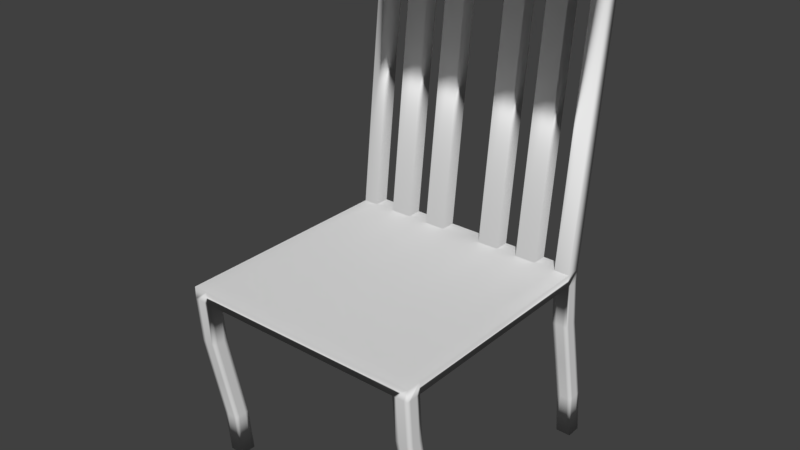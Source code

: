 # Source: Chair.blend  (saved by Blender 2.78.0; exported with 4.5.12 LTS)
import bpy
from mathutils import Matrix  # noqa: F401  (used for matrix-valued properties, if any)

bpy.ops.wm.read_factory_settings(use_empty=True)
scene = bpy.context.scene
scene.name = 'Scene'

# ---- collections
col_collection_1 = bpy.data.collections.new('Collection 1'); scene.collection.children.link(col_collection_1)

# ---- world
world_world = bpy.data.worlds.new('World'); scene.world = world_world
world_world.color = (0.05088, 0.05088, 0.05088)
world_world.use_sun_shadow = False
world_world.sun_shadow_jitter_overblur = 0.0
world_world.cycles.sampling_method = 'MANUAL'

# ---- meshes
me_cube_001 = bpy.data.meshes.new('Cube.001')
me_cube_001.from_pydata([(-1.0, -1.0, -1.0), (-1.0, -1.0, 1.0), (-1.0, 1.0, -1.0), (-1.0, 1.0, 1.0), (1.0, -1.0, -1.0), (1.0, -1.0, 1.0), (1.0, 1.0, -1.0), (1.0, 1.0, 1.0), (-1.0, 0.0, -1.0), (-1.0, 0.0, 1.0), (0.0, 1.0, -1.0), (0.0, 1.0, 1.0), (1.0, 0.0, -1.0), (1.0, 0.0, 1.0), (0.0, -1.0, -1.0), (0.0, -1.0, 1.0), (0.0, 0.0, 1.0), (0.0, 0.0, -1.0), (-0.875, 1.0, -1.0), (-0.875, -1.0, 1.0), (-0.875, 1.0, 1.0), (-0.875, -1.0, -1.0), (-0.875, 0.0, 1.0), (-0.875, 0.0, -1.0), (0.875, 1.0, 1.0), (0.875, -1.0, -1.0), (0.875, 1.0, -1.0), (0.875, -1.0, 1.0), (0.875, 0.0, 1.0), (0.875, 0.0, -1.0), (-1.0, -0.875, -1.0), (1.0, -0.875, 1.0), (-1.0, -0.875, 1.0), (1.0, -0.875, -1.0), (0.0, -0.875, 1.0), (0.0, -0.875, -1.0), (-0.875, -0.875, -1.0), (-0.875, -0.875, 1.0), (0.875, -0.875, 1.0), (0.875, -0.875, -1.0), (-1.0, 0.875, 1.0), (1.0, 0.875, -1.0), (-1.0, 0.875, -1.0), (1.0, 0.875, 1.0), (0.0, 0.875, 1.0), (0.0, 0.875, -1.0), (-0.875, 0.875, -1.0), (-0.875, 0.875, 1.0), (0.875, 0.875, -1.0), (0.875, 0.875, 1.0), (-1.0, -0.6574, -31.0), (-1.0, -0.7824, -31.0), (-0.875, 1.218, -31.0), (-1.0, 1.218, -31.0), (1.0, 1.093, -31.0), (1.0, 1.218, -31.0), (0.875, -0.7824, -31.0), (1.0, -0.7824, -31.0), (-0.875, -0.7824, -31.0), (-0.875, -0.6574, -31.0), (0.875, 1.218, -31.0), (0.875, -0.6574, -31.0), (1.0, -0.6574, -31.0), (-1.0, 1.093, -31.0), (-0.875, 1.093, -31.0), (0.875, 1.093, -31.0), (-1.0, -0.9375, -1.0), (-0.9375, 1.0, -1.0), (1.0, 0.9375, -1.0), (0.9375, -1.0, -1.0), (-0.9375, -1.0, -1.0), (-0.875, -0.9375, -1.0), (0.9375, 1.0, -1.0), (0.875, -0.9375, -1.0), (1.0, -0.9375, -1.0), (-0.9375, -0.875, -1.0), (0.9375, -0.875, -1.0), (-1.0, 0.9375, -1.0), (-0.875, 0.9375, -1.0), (0.875, 0.9375, -1.0), (-0.9375, 0.875, -1.0), (0.9375, 0.875, -1.0), (-1.0, -0.7199, -31.0), (-0.9375, 1.218, -31.0), (1.0, 1.155, -31.0), (0.9375, -0.7824, -31.0), (-0.9375, -0.7824, -31.0), (-0.875, -0.7199, -31.0), (0.9375, 1.218, -31.0), (0.875, -0.7199, -31.0), (1.0, -0.7199, -31.0), (-0.9375, -0.6574, -31.0), (0.9375, -0.6574, -31.0), (-1.0, 1.155, -31.0), (-0.875, 1.155, -31.0), (0.875, 1.155, -31.0), (-0.9375, 1.093, -31.0), (0.9375, 1.093, -31.0), (1.0, 0.9798, -16.0), (1.0, 1.105, -16.0), (1.0, -0.8952, -16.0), (1.0, -0.7702, -16.0), (-1.0, -0.7702, -16.0), (-1.0, -0.8952, -16.0), (0.875, -0.7702, -16.0), (-1.0, 0.9798, -16.0), (-0.875, 0.9798, -16.0), (-0.875, 1.105, -16.0), (0.875, 1.105, -16.0), (0.875, 0.9798, -16.0), (0.875, -0.8952, -16.0), (-0.875, -0.7702, -16.0), (-0.875, -0.8952, -16.0), (-1.0, 1.105, -16.0), (-0.9375, -0.8952, -16.0), (-1.0, 1.042, -16.0), (-0.9375, 1.105, -16.0), (-0.875, -0.8327, -16.0), (0.9375, -0.8952, -16.0), (0.875, 1.042, -16.0), (-0.9375, -0.7702, -16.0), (0.875, -0.8327, -16.0), (0.9375, 0.9798, -16.0), (0.9375, 1.105, -16.0), (-0.875, 1.042, -16.0), (-0.9375, 0.9798, -16.0), (0.9375, 1.155, -31.0), (-0.9375, 1.155, -31.0), (-0.9375, -0.7199, -31.0), (0.9375, -0.7199, -31.0), (1.0, 1.042, -16.0), (1.0, -0.8327, -16.0), (-1.0, -0.8327, -16.0), (0.9375, -0.7702, -16.0), (-1.0, -0.9688, -1.0), (-0.9688, 1.0, -1.0), (1.0, 0.9688, -1.0), (0.9688, -1.0, -1.0), (-0.9062, -1.0, -1.0), (-0.875, -0.9688, -1.0), (0.9062, 1.0, -1.0), (0.875, -0.9688, -1.0), (1.0, -0.9062, -1.0), (-0.9688, -0.875, -1.0), (0.9062, -0.875, -1.0), (-1.0, 0.9062, -1.0), (-0.875, 0.9062, -1.0), (0.875, 0.9062, -1.0), (-0.9688, 0.875, -1.0), (0.9062, 0.875, -1.0), (-1.0, -0.7512, -31.0), (-0.9688, 1.218, -31.0), (1.0, 1.186, -31.0), (0.9688, -0.7824, -31.0), (-0.9062, -0.7824, -31.0), (-0.875, -0.7512, -31.0), (0.9062, 1.218, -31.0), (0.875, -0.7512, -31.0), (1.0, -0.6887, -31.0), (-0.9688, -0.6574, -31.0), (0.9062, -0.6574, -31.0), (-1.0, 1.124, -31.0), (-0.875, 1.124, -31.0), (0.875, 1.124, -31.0), (-0.9688, 1.093, -31.0), (0.9062, 1.093, -31.0), (1.0, 1.057, -23.5), (1.0, 1.03, -8.5), (1.0, -0.8179, -23.5), (1.0, -0.8454, -8.5), (-1.0, -0.6929, -23.5), (-1.0, -0.9704, -8.5), (0.875, -0.8454, -8.5), (-1.0, 1.057, -23.5), (-0.875, 0.9046, -8.5), (-0.875, 1.03, -8.5), (0.875, 1.03, -8.5), (0.875, 1.057, -23.5), (0.875, -0.9704, -8.5), (-0.875, -0.6929, -23.5), (-0.875, -0.8179, -23.5), (-1.0, 1.03, -8.5), (-1.0, -0.9062, -1.0), (-0.9062, 1.0, -1.0), (1.0, 0.9062, -1.0), (0.9062, -1.0, -1.0), (-0.9688, -1.0, -1.0), (-0.875, -0.9062, -1.0), (0.9688, 1.0, -1.0), (0.875, -0.9062, -1.0), (1.0, -0.9688, -1.0), (-0.9062, -0.875, -1.0), (0.9688, -0.875, -1.0), (-1.0, 0.9688, -1.0), (-0.875, 0.9688, -1.0), (0.875, 0.9688, -1.0), (-0.9062, 0.875, -1.0), (0.9688, 0.875, -1.0), (-1.0, -0.6887, -31.0), (-0.9062, 1.218, -31.0), (1.0, 1.124, -31.0), (0.9062, -0.7824, -31.0), (-0.9688, -0.7824, -31.0), (-0.875, -0.6887, -31.0), (0.9688, 1.218, -31.0), (0.875, -0.6887, -31.0), (1.0, -0.7512, -31.0), (-0.9062, -0.6574, -31.0), (0.9688, -0.6574, -31.0), (-1.0, 1.186, -31.0), (-0.875, 1.186, -31.0), (0.875, 1.186, -31.0), (-0.9062, 1.093, -31.0), (0.9688, 1.093, -31.0), (1.0, 0.9046, -8.5), (1.0, 1.182, -23.5), (1.0, -0.9704, -8.5), (1.0, -0.6929, -23.5), (-1.0, -0.8454, -8.5), (-1.0, -0.8179, -23.5), (0.875, -0.6929, -23.5), (-1.0, 0.9046, -8.5), (-0.875, 1.057, -23.5), (-0.875, 1.182, -23.5), (0.875, 1.182, -23.5), (0.875, 0.9046, -8.5), (0.875, -0.8179, -23.5), (-0.875, -0.8454, -8.5), (-0.875, -0.9704, -8.5), (-1.0, 1.182, -23.5), (-0.9375, -0.8179, -23.5), (-0.9375, -0.9704, -8.5), (-0.9062, -0.8952, -16.0), (-0.9688, -0.8952, -16.0), (-1.0, 1.12, -23.5), (-1.0, 0.9671, -8.5), (-1.0, 1.011, -16.0), (-1.0, 1.074, -16.0), (-0.9375, 1.182, -23.5), (-0.9375, 1.03, -8.5), (-0.9688, 1.105, -16.0), (-0.9062, 1.105, -16.0), (-0.875, -0.7554, -23.5), (-0.875, -0.9079, -8.5), (-0.875, -0.8015, -16.0), (-0.875, -0.864, -16.0), (0.9375, -0.8179, -23.5), (0.9375, -0.9704, -8.5), (0.9688, -0.8952, -16.0), (0.9062, -0.8952, -16.0), (0.875, 1.12, -23.5), (0.875, 0.9671, -8.5), (0.875, 1.011, -16.0), (0.875, 1.074, -16.0), (-0.9375, -0.6929, -23.5), (-0.9375, -0.8454, -8.5), (-0.9688, -0.7702, -16.0), (-0.9062, -0.7702, -16.0), (0.875, -0.7554, -23.5), (0.875, -0.9079, -8.5), (0.875, -0.864, -16.0), (0.875, -0.8015, -16.0), (0.9375, 1.057, -23.5), (0.9375, 0.9046, -8.5), (0.9688, 0.9798, -16.0), (0.9062, 0.9798, -16.0), (0.9375, 1.182, -23.5), (0.9375, 1.03, -8.5), (0.9062, 1.105, -16.0), (0.9688, 1.105, -16.0), (-0.875, 1.12, -23.5), (-0.875, 0.9671, -8.5), (-0.875, 1.074, -16.0), (-0.875, 1.011, -16.0), (-0.9375, 1.057, -23.5), (-0.9375, 0.9046, -8.5), (-0.9062, 0.9798, -16.0), (-0.9688, 0.9798, -16.0), (0.9375, 1.124, -31.0), (0.9375, 1.186, -31.0), (0.9062, 1.155, -31.0), (0.9688, 1.155, -31.0), (-0.9375, 1.124, -31.0), (-0.9375, 1.186, -31.0), (-0.9688, 1.155, -31.0), (-0.9062, 1.155, -31.0), (-0.9375, -0.7512, -31.0), (-0.9375, -0.6887, -31.0), (-0.9688, -0.7199, -31.0), (-0.9062, -0.7199, -31.0), (0.9375, -0.7512, -31.0), (0.9375, -0.6887, -31.0), (0.9062, -0.7199, -31.0), (0.9688, -0.7199, -31.0), (1.0, 1.12, -23.5), (1.0, 0.9671, -8.5), (1.0, 1.074, -16.0), (1.0, 1.011, -16.0), (1.0, -0.7554, -23.5), (1.0, -0.9079, -8.5), (1.0, -0.8015, -16.0), (1.0, -0.864, -16.0), (-1.0, -0.7554, -23.5), (-1.0, -0.9079, -8.5), (-1.0, -0.864, -16.0), (-1.0, -0.8015, -16.0), (0.9375, -0.6929, -23.5), (0.9375, -0.8454, -8.5), (0.9062, -0.7702, -16.0), (0.9688, -0.7702, -16.0), (0.9688, -0.8454, -8.5), (0.9062, -0.8454, -8.5), (0.9062, -0.6929, -23.5), (-1.0, -0.8766, -8.5), (-1.0, -0.9391, -8.5), (-1.0, -0.7867, -23.5), (1.0, -0.9391, -8.5), (1.0, -0.8766, -8.5), (1.0, -0.7242, -23.5), (1.0, 0.9359, -8.5), (1.0, 0.9984, -8.5), (1.0, 1.151, -23.5), (0.9688, -0.6887, -31.0), (0.9062, -0.6887, -31.0), (0.9062, -0.7512, -31.0), (-0.9062, -0.6887, -31.0), (-0.9688, -0.6887, -31.0), (-0.9688, -0.7512, -31.0), (-0.9062, 1.186, -31.0), (-0.9688, 1.186, -31.0), (-0.9688, 1.124, -31.0), (0.9688, 1.186, -31.0), (0.9062, 1.186, -31.0), (0.9062, 1.124, -31.0), (-0.9688, 0.9046, -8.5), (-0.9062, 0.9046, -8.5), (-0.9062, 1.057, -23.5), (-0.875, 0.9359, -8.5), (-0.875, 0.9984, -8.5), (-0.875, 1.151, -23.5), (0.9688, 1.03, -8.5), (0.9062, 1.03, -8.5), (0.9062, 1.182, -23.5), (0.9062, 0.9046, -8.5), (0.9688, 0.9046, -8.5), (0.9688, 1.057, -23.5), (0.875, -0.8766, -8.5), (0.875, -0.9391, -8.5), (0.875, -0.7867, -23.5), (-0.9062, -0.8454, -8.5), (-0.9688, -0.8454, -8.5), (-0.9688, -0.6929, -23.5), (0.875, 0.9984, -8.5), (0.875, 0.9359, -8.5), (0.875, 1.088, -23.5), (0.9062, -0.9704, -8.5), (0.9688, -0.9704, -8.5), (0.9688, -0.8179, -23.5), (-0.875, -0.9391, -8.5), (-0.875, -0.8766, -8.5), (-0.875, -0.7242, -23.5), (-0.9062, 1.03, -8.5), (-0.9688, 1.03, -8.5), (-0.9688, 1.182, -23.5), (-1.0, 0.9984, -8.5), (-1.0, 0.9359, -8.5), (-1.0, 1.088, -23.5), (-0.9688, -0.9704, -8.5), (-0.9062, -0.9704, -8.5), (-0.9062, -0.8179, -23.5), (-0.9688, -0.8179, -23.5), (-1.0, 1.151, -23.5), (-0.9062, 1.182, -23.5), (-0.875, -0.7867, -23.5), (0.9062, -0.8179, -23.5), (0.875, 1.151, -23.5), (-0.9062, -0.6929, -23.5), (0.875, -0.7242, -23.5), (0.9062, 1.057, -23.5), (0.9688, 1.182, -23.5), (-0.875, 1.088, -23.5), (-0.9688, 1.057, -23.5), (0.9688, 1.124, -31.0), (-0.9062, 1.124, -31.0), (-0.9062, -0.7512, -31.0), (0.9688, -0.7512, -31.0), (1.0, 1.088, -23.5), (1.0, -0.7867, -23.5), (-1.0, -0.7242, -23.5), (0.9688, -0.6929, -23.5), (0.7, 1.0, -1.0), (0.525, 1.0, -1.0), (0.35, 1.0, -1.0), (0.175, 1.0, -1.0), (0.7, -1.0, 1.0), (0.525, -1.0, 1.0), (0.35, -1.0, 1.0), (0.175, -1.0, 1.0), (0.175, 1.0, 1.0), (0.35, 1.0, 1.0), (0.525, 1.0, 1.0), (0.7, 1.0, 1.0), (0.175, -1.0, -1.0), (0.35, -1.0, -1.0), (0.525, -1.0, -1.0), (0.7, -1.0, -1.0), (0.175, 0.0, 1.0), (0.35, 0.0, 1.0), (0.525, 0.0, 1.0), (0.7, 0.0, 1.0), (0.175, -0.875, 1.0), (0.35, -0.875, 1.0), (0.525, -0.875, 1.0), (0.7, -0.875, 1.0), (0.175, 0.875, 1.0), (0.35, 0.875, 1.0), (0.525, 0.875, 1.0), (0.7, 0.875, 1.0), (-0.7, 1.0, 1.0), (-0.525, 1.0, 1.0), (-0.35, 1.0, 1.0), (-0.175, 1.0, 1.0), (-0.7, -1.0, -1.0), (-0.525, -1.0, -1.0), (-0.35, -1.0, -1.0), (-0.175, -1.0, -1.0), (-0.7, 0.0, 1.0), (-0.525, 0.0, 1.0), (-0.35, 0.0, 1.0), (-0.175, 0.0, 1.0), (-0.175, 1.0, -1.0), (-0.35, 1.0, -1.0), (-0.525, 1.0, -1.0), (-0.7, 1.0, -1.0), (-0.175, -1.0, 1.0), (-0.35, -1.0, 1.0), (-0.525, -1.0, 1.0), (-0.7, -1.0, 1.0), (-0.7, -0.875, 1.0), (-0.525, -0.875, 1.0), (-0.35, -0.875, 1.0), (-0.175, -0.875, 1.0), (-0.7, 0.875, 1.0), (-0.525, 0.875, 1.0), (-0.35, 0.875, 1.0), (-0.175, 0.875, 1.0), (-1.0, 1.124, 46.0), (-1.0, 1.249, 46.0), (0.875, 1.249, 46.0), (1.0, 1.249, 46.0), (-0.875, 1.249, 46.0), (1.0, 1.124, 46.0), (-0.875, 1.124, 46.0), (0.875, 1.124, 46.0), (0.175, 1.249, 46.0), (0.35, 1.249, 46.0), (0.525, 1.249, 46.0), (0.7, 1.249, 46.0), (0.175, 1.124, 46.0), (0.35, 1.124, 46.0), (0.525, 1.124, 46.0), (0.7, 1.124, 46.0), (-0.7, 1.249, 46.0), (-0.525, 1.249, 46.0), (-0.35, 1.249, 46.0), (-0.175, 1.249, 46.0), (-0.7, 1.124, 46.0), (-0.525, 1.124, 46.0), (-0.35, 1.124, 46.0), (-0.175, 1.124, 46.0), (-1.0, 1.129, 48.5), (-1.0, 1.254, 48.5), (0.875, 1.254, 48.5), (1.0, 1.254, 48.5), (-0.875, 1.254, 48.5), (1.0, 1.129, 48.5), (-0.875, 1.129, 48.5), (0.875, 1.129, 48.5), (0.175, 1.254, 48.5), (0.35, 1.254, 48.5), (0.525, 1.254, 48.5), (0.7, 1.254, 48.5), (0.175, 1.129, 48.5), (0.35, 1.129, 48.5), (0.525, 1.129, 48.5), (0.7, 1.129, 48.5), (-0.7, 1.254, 48.5), (-0.525, 1.254, 48.5), (-0.35, 1.254, 48.5), (-0.175, 1.254, 48.5), (-0.7, 1.129, 48.5), (-0.525, 1.129, 48.5), (-0.35, 1.129, 48.5), (-0.175, 1.129, 48.5)], [], [(42, 40, 3, 2, 193, 77, 145), (26, 24, 7, 6, 188, 72, 140), (33, 31, 5, 4, 190, 74, 142), (21, 19, 1, 0, 186, 70, 138), (389, 217, 62, 208), (37, 32, 1, 19), (410, 34, 15, 397), (414, 44, 16, 406), (47, 40, 9, 22), (36, 35, 14, 425, 424, 423, 422, 21, 139, 71, 187), (46, 45, 17, 23), (48, 149, 81, 197, 41, 12, 29), (402, 397, 15, 14), (41, 43, 13, 12), (430, 421, 11, 10), (30, 32, 9, 8), (2, 3, 20, 18, 183, 67, 135), (42, 148, 80, 196, 46, 23, 8), (388, 170, 50, 198), (442, 47, 22, 426), (438, 37, 19, 437), (422, 437, 19, 21), (4, 5, 27, 25, 185, 69, 137), (45, 48, 29, 17), (43, 49, 28, 13), (31, 38, 27, 5), (35, 39, 189, 73, 141, 25, 405, 404, 403, 402, 14), (390, 401, 24, 26), (17, 29, 39, 35), (13, 28, 38, 31), (426, 22, 37, 438), (8, 23, 36, 191, 75, 143, 30), (0, 1, 32, 30, 182, 66, 134), (23, 17, 35, 36), (406, 16, 34, 410), (22, 9, 32, 37), (29, 12, 33, 192, 76, 144, 39), (12, 13, 31, 33), (416, 417, 461, 460), (10, 393, 392, 391, 390, 26, 195, 79, 147, 48, 45), (418, 20, 47, 442), (387, 168, 57, 206), (6, 7, 43, 41, 184, 68, 136), (386, 166, 54, 200), (18, 433, 432, 431, 430, 10, 45, 46, 146, 78, 194), (47, 20, 450, 452), (398, 11, 44, 414), (8, 9, 40, 42), (385, 206, 57, 153), (384, 155, 58, 154), (383, 162, 64, 212), (382, 200, 54, 213), (381, 173, 63, 164), (380, 222, 64, 162), (379, 215, 55, 204), (378, 177, 65, 165), (377, 220, 61, 205), (376, 179, 59, 207), (375, 224, 60, 211), (374, 226, 56, 201), (373, 180, 58, 155), (372, 223, 52, 199), (371, 229, 53, 209), (370, 219, 51, 202), (369, 230, 86, 154), (368, 231, 114, 232), (367, 171, 103, 233), (366, 234, 93, 161), (365, 235, 115, 236), (364, 181, 113, 237), (363, 238, 83, 151), (362, 239, 116, 240), (361, 175, 107, 241), (360, 242, 87, 203), (359, 243, 117, 244), (358, 228, 112, 245), (357, 246, 85, 153), (356, 247, 118, 248), (355, 178, 110, 249), (354, 250, 95, 163), (353, 251, 119, 252), (352, 176, 108, 253), (351, 254, 91, 159), (350, 255, 120, 256), (349, 227, 111, 257), (348, 258, 89, 157), (347, 259, 121, 260), (346, 172, 104, 261), (345, 262, 97, 213), (344, 263, 122, 264), (343, 225, 109, 265), (342, 266, 88, 156), (341, 267, 123, 268), (340, 167, 99, 269), (339, 270, 94, 210), (338, 271, 124, 272), (337, 174, 106, 273), (336, 274, 96, 212), (335, 275, 125, 276), (334, 221, 105, 277), (333, 278, 97, 165), (332, 279, 126, 280), (331, 152, 84, 281), (330, 282, 96, 164), (329, 283, 127, 284), (328, 210, 94, 285), (327, 286, 86, 202), (326, 287, 128, 288), (325, 203, 87, 289), (324, 290, 85, 201), (323, 291, 129, 292), (322, 158, 90, 293), (321, 294, 84, 152), (320, 295, 130, 296), (319, 214, 98, 297), (318, 298, 90, 158), (317, 299, 131, 300), (316, 216, 100, 301), (315, 302, 82, 150), (314, 303, 132, 304), (313, 218, 102, 305), (312, 306, 92, 160), (311, 307, 133, 308), (310, 169, 101, 309), (307, 310, 309, 133), (76, 192, 310, 307), (192, 33, 169, 310), (172, 311, 308, 104), (39, 144, 311, 172), (144, 76, 307, 311), (220, 312, 160, 61), (104, 308, 312, 220), (308, 133, 306, 312), (303, 313, 305, 132), (66, 182, 313, 303), (182, 30, 218, 313), (171, 314, 304, 103), (0, 134, 314, 171), (134, 66, 303, 314), (219, 315, 150, 51), (103, 304, 315, 219), (304, 132, 302, 315), (299, 316, 301, 131), (74, 190, 316, 299), (190, 4, 216, 316), (169, 317, 300, 101), (33, 142, 317, 169), (142, 74, 299, 317), (217, 318, 158, 62), (101, 300, 318, 217), (300, 131, 298, 318), (295, 319, 297, 130), (68, 184, 319, 295), (184, 41, 214, 319), (167, 320, 296, 99), (6, 136, 320, 167), (136, 68, 295, 320), (215, 321, 152, 55), (99, 296, 321, 215), (296, 130, 294, 321), (291, 322, 293, 129), (92, 208, 322, 291), (208, 62, 158, 322), (205, 323, 292, 89), (61, 160, 323, 205), (160, 92, 291, 323), (157, 324, 201, 56), (89, 292, 324, 157), (292, 129, 290, 324), (287, 325, 289, 128), (91, 207, 325, 287), (207, 59, 203, 325), (198, 326, 288, 82), (50, 159, 326, 198), (159, 91, 287, 326), (150, 327, 202, 51), (82, 288, 327, 150), (288, 128, 286, 327), (283, 328, 285, 127), (83, 199, 328, 283), (199, 52, 210, 328), (209, 329, 284, 93), (53, 151, 329, 209), (151, 83, 283, 329), (161, 330, 164, 63), (93, 284, 330, 161), (284, 127, 282, 330), (279, 331, 281, 126), (88, 204, 331, 279), (204, 55, 152, 331), (211, 332, 280, 95), (60, 156, 332, 211), (156, 88, 279, 332), (163, 333, 165, 65), (95, 280, 333, 163), (280, 126, 278, 333), (275, 334, 277, 125), (80, 148, 334, 275), (148, 42, 221, 334), (174, 335, 276, 106), (46, 196, 335, 174), (196, 80, 275, 335), (222, 336, 212, 64), (106, 276, 336, 222), (276, 125, 274, 336), (271, 337, 273, 124), (78, 146, 337, 271), (146, 46, 174, 337), (175, 338, 272, 107), (18, 194, 338, 175), (194, 78, 271, 338), (223, 339, 210, 52), (107, 272, 339, 223), (272, 124, 270, 339), (267, 340, 269, 123), (72, 188, 340, 267), (188, 6, 167, 340), (176, 341, 268, 108), (26, 140, 341, 176), (140, 72, 267, 341), (224, 342, 156, 60), (108, 268, 342, 224), (268, 123, 266, 342), (263, 343, 265, 122), (81, 149, 343, 263), (149, 48, 225, 343), (214, 344, 264, 98), (41, 197, 344, 214), (197, 81, 263, 344), (166, 345, 213, 54), (98, 264, 345, 166), (264, 122, 262, 345), (259, 346, 261, 121), (73, 189, 346, 259), (189, 39, 172, 346), (178, 347, 260, 110), (25, 141, 347, 178), (141, 73, 259, 347), (226, 348, 157, 56), (110, 260, 348, 226), (260, 121, 258, 348), (255, 349, 257, 120), (75, 191, 349, 255), (191, 36, 227, 349), (218, 350, 256, 102), (30, 143, 350, 218), (143, 75, 255, 350), (170, 351, 159, 50), (102, 256, 351, 170), (256, 120, 254, 351), (251, 352, 253, 119), (79, 195, 352, 251), (195, 26, 176, 352), (225, 353, 252, 109), (48, 147, 353, 225), (147, 79, 251, 353), (177, 354, 163, 65), (109, 252, 354, 177), (252, 119, 250, 354), (247, 355, 249, 118), (69, 185, 355, 247), (185, 25, 178, 355), (216, 356, 248, 100), (4, 137, 356, 216), (137, 69, 247, 356), (168, 357, 153, 57), (100, 248, 357, 168), (248, 118, 246, 357), (243, 358, 245, 117), (71, 139, 358, 243), (139, 21, 228, 358), (227, 359, 244, 111), (36, 187, 359, 227), (187, 71, 243, 359), (179, 360, 203, 59), (111, 244, 360, 179), (244, 117, 242, 360), (239, 361, 241, 116), (67, 183, 361, 239), (183, 18, 175, 361), (181, 362, 240, 113), (2, 135, 362, 181), (135, 67, 239, 362), (229, 363, 151, 53), (113, 240, 363, 229), (240, 116, 238, 363), (235, 364, 237, 115), (77, 193, 364, 235), (193, 2, 181, 364), (221, 365, 236, 105), (42, 145, 365, 221), (145, 77, 235, 365), (173, 366, 161, 63), (105, 236, 366, 173), (236, 115, 234, 366), (231, 367, 233, 114), (70, 186, 367, 231), (186, 0, 171, 367), (228, 368, 232, 112), (21, 138, 368, 228), (138, 70, 231, 368), (180, 369, 154, 58), (112, 232, 369, 180), (232, 114, 230, 369), (230, 370, 202, 86), (114, 233, 370, 230), (233, 103, 219, 370), (234, 371, 209, 93), (115, 237, 371, 234), (237, 113, 229, 371), (238, 372, 199, 83), (116, 241, 372, 238), (241, 107, 223, 372), (242, 373, 155, 87), (117, 245, 373, 242), (245, 112, 180, 373), (246, 374, 201, 85), (118, 249, 374, 246), (249, 110, 226, 374), (250, 375, 211, 95), (119, 253, 375, 250), (253, 108, 224, 375), (254, 376, 207, 91), (120, 257, 376, 254), (257, 111, 179, 376), (258, 377, 205, 89), (121, 261, 377, 258), (261, 104, 220, 377), (262, 378, 165, 97), (122, 265, 378, 262), (265, 109, 177, 378), (266, 379, 204, 88), (123, 269, 379, 266), (269, 99, 215, 379), (270, 380, 162, 94), (124, 273, 380, 270), (273, 106, 222, 380), (274, 381, 164, 96), (125, 277, 381, 274), (277, 105, 173, 381), (278, 382, 213, 97), (126, 281, 382, 278), (281, 84, 200, 382), (282, 383, 212, 96), (127, 285, 383, 282), (285, 94, 162, 383), (286, 384, 154, 86), (128, 289, 384, 286), (289, 87, 155, 384), (290, 385, 153, 85), (129, 293, 385, 290), (293, 90, 206, 385), (294, 386, 200, 84), (130, 297, 386, 294), (297, 98, 166, 386), (298, 387, 206, 90), (131, 301, 387, 298), (301, 100, 168, 387), (302, 388, 198, 82), (132, 305, 388, 302), (305, 102, 170, 388), (306, 389, 208, 92), (133, 309, 389, 306), (309, 101, 217, 389), (24, 401, 417, 49), (401, 400, 456, 457), (400, 399, 415, 416), (421, 420, 464, 465), (28, 409, 413, 38), (409, 408, 412, 413), (408, 407, 411, 412), (407, 406, 410, 411), (10, 11, 398, 393), (393, 398, 399, 392), (392, 399, 400, 391), (391, 400, 401, 390), (25, 27, 394, 405), (405, 394, 395, 404), (404, 395, 396, 403), (403, 396, 397, 402), (49, 417, 409, 28), (417, 416, 408, 409), (416, 415, 407, 408), (415, 414, 406, 407), (38, 413, 394, 27), (413, 412, 395, 394), (412, 411, 396, 395), (411, 410, 397, 396), (11, 421, 445, 44), (442, 443, 467, 466), (420, 419, 443, 444), (414, 415, 459, 458), (16, 429, 441, 34), (429, 428, 440, 441), (428, 427, 439, 440), (427, 426, 438, 439), (14, 15, 434, 425), (425, 434, 435, 424), (424, 435, 436, 423), (423, 436, 437, 422), (34, 441, 434, 15), (441, 440, 435, 434), (440, 439, 436, 435), (439, 438, 437, 436), (44, 445, 429, 16), (445, 444, 428, 429), (444, 443, 427, 428), (443, 442, 426, 427), (18, 20, 418, 433), (433, 418, 419, 432), (432, 419, 420, 431), (431, 420, 421, 430), (460, 461, 485, 484), (466, 467, 491, 490), (451, 449, 473, 475), (458, 459, 483, 482), (465, 464, 488, 489), (450, 447, 471, 474), (3, 40, 446, 447), (444, 445, 469, 468), (417, 401, 457, 461), (445, 421, 465, 469), (24, 49, 453, 448), (400, 416, 460, 456), (420, 444, 468, 464), (40, 47, 452, 446), (20, 3, 447, 450), (49, 43, 451, 453), (415, 399, 455, 459), (43, 7, 449, 451), (7, 24, 448, 449), (443, 419, 463, 467), (419, 418, 462, 463), (398, 414, 458, 454), (418, 442, 466, 462), (399, 398, 454, 455), (473, 472, 477, 475), (474, 471, 470, 476), (481, 480, 484, 485), (479, 478, 482, 483), (489, 488, 492, 493), (487, 486, 490, 491), (477, 472, 481, 485), (468, 469, 493, 492), (450, 474, 486, 462), (488, 464, 463, 487), (465, 489, 478, 454), (480, 456, 455, 479), (453, 451, 475, 477), (485, 461, 453, 477), (459, 460, 484, 483), (446, 452, 476, 470), (482, 493, 469, 458), (447, 446, 470, 471), (467, 468, 492, 491), (455, 454, 478, 479), (466, 490, 476, 452), (449, 448, 472, 473), (463, 462, 486, 487), (457, 456, 480, 481), (481, 472, 448, 457), (484, 480, 479, 483), (482, 478, 489, 493), (492, 488, 487, 491), (476, 490, 486, 474), (453, 461, 457, 448), (460, 459, 455, 456), (458, 469, 465, 454), (468, 467, 463, 464), (452, 450, 462, 466)])
me_cube_001.polygons.foreach_set('use_smooth', [True] * 470)
me_cube_001.use_remesh_preserve_volume = False
me_cube_001.use_remesh_preserve_attributes = False
me_cube_001.use_mirror_vertex_groups = False
me_cube_001.update()

# ---- objects
ob_chair = bpy.data.objects.new('Chair', me_cube_001)

# ---- transforms, parenting, visibility, modifiers, constraints
ob_chair.location = (0.0, 0.0, 0.0)
ob_chair.scale = (1.0, 1.0, 0.05)
ob_chair.lineart.crease_threshold = 0.0

# ---- collection membership
col_collection_1.objects.link(ob_chair)

# ---- scene / render settings (as saved in the file)
scene.frame_start = 1; scene.frame_end = 250; scene.frame_set(1)
scene.render.engine = 'BLENDER_EEVEE_NEXT'
scene.render.resolution_percentage = 50
scene.render.dither_intensity = 0.0
scene.cycles.use_denoising = False
scene.cycles.samples = 128
scene.cycles.sampling_pattern = 'TABULATED_SOBOL'
scene.cycles.light_sampling_threshold = 0.0
scene.cycles.use_adaptive_sampling = False
scene.cycles.use_light_tree = False
scene.cycles.blur_glossy = 0.0
scene.cycles.sample_clamp_indirect = 0.0
scene.view_settings.view_transform = 'Standard'
bpy.context.view_layer.update()

# ---- added for rendering (the .blend has no active camera and no usable light): camera, sun
cam_auto = bpy.data.cameras.new('AutoCamera')
cam_auto.lens = 50.0
cam_auto.sensor_width = 36.0
cam_auto.clip_end = 1000.0
ob_auto_camera = bpy.data.objects.new('AutoCamera', cam_auto)
scene.collection.objects.link(ob_auto_camera)
ob_auto_camera.location = (4.61509, -5.41114, 4.12957)
ob_auto_camera.rotation_euler = (1.09748, -7.21219e-08, 0.694738)
scene.camera = ob_auto_camera
light_auto_sun = bpy.data.lights.new('AutoSun', 'SUN')
light_auto_sun.energy = 3.0
light_auto_sun.angle = 0.0523599
ob_auto_sun = bpy.data.objects.new('AutoSun', light_auto_sun)
scene.collection.objects.link(ob_auto_sun)
ob_auto_sun.rotation_euler = (0.872665, 0.174533, 0.523599)
bpy.context.view_layer.update()
